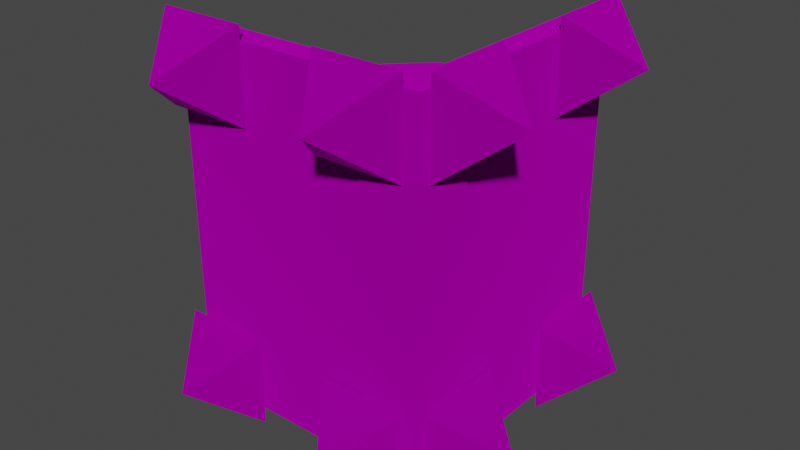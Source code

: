 # Source: spiked_corner.blend  (saved by Blender 3.4.6; exported with 4.5.12 LTS)
import bpy
from mathutils import Matrix  # noqa: F401  (used for matrix-valued properties, if any)

bpy.ops.wm.read_factory_settings(use_empty=True)
scene = bpy.context.scene
scene.name = 'Scene'

# ---- collections
col_collection = bpy.data.collections.new('Collection'); scene.collection.children.link(col_collection)
col_export = bpy.data.collections.new('Export'); scene.collection.children.link(col_export)

# ---- images (referenced by path relative to the original .blend; pixels are not part of the script)
import os
ASSET_DIR = os.environ.get("B2B_ASSET_DIR", "")  # directory of the original .blend (textures are referenced by path, not embedded)
HERE = os.path.dirname(os.path.abspath(__file__))  # packed textures are extracted next to this script under _unpacked/

def load_image(name, relpath, width, height, colorspace="sRGB"):
    """Load a texture the original file referenced (path relative to the .blend, or extracted next to this script)."""
    p = next((c for c in (os.path.join(HERE, relpath), os.path.join(ASSET_DIR, relpath)) if relpath and os.path.exists(c)), "")
    if p:
        img = bpy.data.images.load(p, check_existing=True)
        img.name = name
    else:  # same state as the original file: an image datablock whose file is absent (Cycles renders it pink)
        img = bpy.data.images.new(name, width, height)
        img.source = "FILE"
        img.filepath = "//" + (relpath or name)
    img.colorspace_settings.name = colorspace
    return img
img_terrace_plate_steel_giant_png = load_image('terrace_plate_steel_giant.png', 'terrace_plate_steel_giant.png', 1024, 1024, 'sRGB')
img_spike_steel_png = load_image('spike_steel.png', 'spike_steel.png', 1024, 1024, 'sRGB')

# ---- materials (node trees are filled in below, after node groups)
mat_dummymtl_rsrc_world_prop_clockworks_structural_terrace_plates_g = bpy.data.materials.new('dummymtl-rsrc.world.prop.clockworks.structural.terrace_plates.g')
mat_dummymtl_rsrc_world_prop_clockworks_structural_terrace_plates_g.use_backface_culling = True
mat_dummymtl_rsrc_world_prop_clockworks_structural_terrace_plates_g.use_transparent_shadow = False
mat_dummymtl_rsrc_world_prop_clockworks_structural_nut_n_bolt_s = bpy.data.materials.new('dummymtl-rsrc.world.prop.clockworks.structural.nut_n_bolt.s')
mat_dummymtl_rsrc_world_prop_clockworks_structural_nut_n_bolt_s.use_backface_culling = True
mat_dummymtl_rsrc_world_prop_clockworks_structural_nut_n_bolt_s.use_transparent_shadow = False

# ---- material node trees
mat_dummymtl_rsrc_world_prop_clockworks_structural_terrace_plates_g.use_nodes = True; mat_dummymtl_rsrc_world_prop_clockworks_structural_terrace_plates_g.node_tree.nodes.clear()
_N = mat_dummymtl_rsrc_world_prop_clockworks_structural_terrace_plates_g.node_tree.nodes; _L = mat_dummymtl_rsrc_world_prop_clockworks_structural_terrace_plates_g.node_tree.links
n0 = _N.new('ShaderNodeBsdfPrincipled'); n0.name = 'Principled BSDF'; n0.location = (10, 300)
n0.distribution = 'GGX'
n0.subsurface_method = 'RANDOM_WALK_SKIN'
n0.inputs[1].default_value = 1.0
n0.inputs[2].default_value = 1.0
n0.inputs[27].default_value = (0.0, 0.0, 0.0, 1.0)
n0.inputs[28].default_value = 1.0
n1 = _N.new('ShaderNodeOutputMaterial'); n1.name = 'Material Output'; n1.location = (320, 270)
n2 = _N.new('ShaderNodeTexImage'); n2.name = 'Image Texture'; n2.location = (-294, 193)
n2.image = img_terrace_plate_steel_giant_png
_L.new(n0.outputs[0], n1.inputs[0])
_L.new(n2.outputs[0], n0.inputs[0])
n1.is_active_output = True
mat_dummymtl_rsrc_world_prop_clockworks_structural_nut_n_bolt_s.use_nodes = True; mat_dummymtl_rsrc_world_prop_clockworks_structural_nut_n_bolt_s.node_tree.nodes.clear()
_N = mat_dummymtl_rsrc_world_prop_clockworks_structural_nut_n_bolt_s.node_tree.nodes; _L = mat_dummymtl_rsrc_world_prop_clockworks_structural_nut_n_bolt_s.node_tree.links
n0 = _N.new('ShaderNodeBsdfPrincipled'); n0.name = 'Principled BSDF'; n0.location = (10, 300)
n0.distribution = 'GGX'
n0.subsurface_method = 'RANDOM_WALK_SKIN'
n0.inputs[1].default_value = 1.0
n0.inputs[2].default_value = 1.0
n0.inputs[27].default_value = (0.0, 0.0, 0.0, 1.0)
n0.inputs[28].default_value = 1.0
n1 = _N.new('ShaderNodeOutputMaterial'); n1.name = 'Material Output'; n1.location = (320, 270)
n2 = _N.new('ShaderNodeTexImage'); n2.name = 'Image Texture'; n2.location = (-287, 203)
n2.image = img_spike_steel_png
_L.new(n0.outputs[0], n1.inputs[0])
_L.new(n2.outputs[0], n0.inputs[0])
n1.is_active_output = True

# ---- world
world_world = bpy.data.worlds.new('World'); scene.world = world_world
world_world.use_nodes = True; world_world.node_tree.nodes.clear()
_N = world_world.node_tree.nodes; _L = world_world.node_tree.links
n0 = _N.new('ShaderNodeOutputWorld'); n0.name = 'World Output'; n0.location = (300, 300)
n1 = _N.new('ShaderNodeBackground'); n1.name = 'Background'; n1.location = (10, 300)
n1.inputs[0].default_value = (0.05088, 0.05088, 0.05088, 1.0)
_L.new(n1.outputs[0], n0.inputs[0])
n0.is_active_output = True
world_world.color = (0.05088, 0.05088, 0.05088)
world_world.use_sun_shadow = False
world_world.sun_shadow_jitter_overblur = 0.0

# ---- meshes
me_rsrc_world_prop_clockworks_structural_terrace_plates_giant_plat = bpy.data.meshes.new('rsrc.world.prop.clockworks.structural.terrace_plates.giant_plat')
me_rsrc_world_prop_clockworks_structural_terrace_plates_giant_plat.from_pydata([(-0.02, 0.01, 0.28), (-0.28, -3.01, 0.02), (-0.28, 0.01, 0.02), (0.22, 0.01, -0.22), (-0.05, -3.0, -6.557e-08), (-1.95, 0.0, -0.2), (-0.05, 0.0, 6.557e-08), (-0.05, 0.0, -0.2), (-2.05, -3.0, -6.557e-08), (-1.95, -3.0, -0.2), (-0.05, -3.0, -0.2), (-2.05, 0.0, 6.557e-08), (0.0, 0.0, 2.05), (0.2, 0.0, 1.95), (0.2, -3.0, 1.95), (0.2, -3.0, 0.05), (0.0, 0.0, 0.05), (0.2, 0.0, 0.05), (0.0, -3.0, 2.05), (0.0, -3.0, 0.05), (-0.28, 0.01, -0.22), (0.22, -3.01, -0.22), (-0.28, -3.01, -0.22), (0.22, -3.01, 0.28), (0.22, 0.01, 0.28), (-0.02, -3.01, 0.28)], [], [(3, 0, 24), (21, 1, 22), (3, 2, 0), (21, 25, 1), (2, 3, 20), (25, 21, 23), (11, 8, 4), (4, 6, 11), (5, 7, 10), (10, 9, 5), (11, 6, 7), (7, 5, 11), (4, 8, 9), (9, 10, 4), (8, 11, 5), (5, 9, 8), (16, 19, 18), (18, 12, 16), (17, 13, 14), (14, 15, 17), (16, 12, 13), (13, 17, 16), (12, 18, 14), (14, 13, 12), (18, 19, 15), (15, 14, 18), (20, 3, 21), (21, 22, 20), (3, 24, 23), (23, 21, 3), (24, 0, 25), (25, 23, 24), (2, 20, 22), (22, 1, 2), (0, 2, 25), (1, 25, 2)])
me_rsrc_world_prop_clockworks_structural_terrace_plates_giant_plat.polygons.foreach_set('use_smooth', [0, 0, 0, 0, 0, 0, 0, 0, 0, 0, 0, 0, 0, 0, 0, 0, 0, 0, 0, 0, 0, 0, 1, 1, 0, 0, 0, 0, 0, 0, 0, 0, 0, 0, 0, 0])
_uv = me_rsrc_world_prop_clockworks_structural_terrace_plates_giant_plat.uv_layers.new(name='UVMap')
_uv.uv.foreach_set('vector', [0.25, 0.033, 0.0, 0.038, 0.0, 0.033, 0.25, 0.97, 0.0, 1.0, 0.0, 0.97, 0.5, 0.033, 0.35, 0.038, 0.65, 0.038, 0.5, 1.0, 0.4, 0.97, 0.6, 0.97, 1.0, 0.038, 0.75, 0.033, 1.0, 0.033, 1.0, 1.0, 0.75, 0.97, 1.0, 0.97, 0.8089, 0.0, 0.8089, 0.028, 0.2839, 0.028, 0.2839, 0.028, 0.2839, 0.0, 0.8089, 0.0, 0.0, 0.272, 1.0, 0.272, 1.0, 0.5, 1.0, 0.5, 0.0, 0.5, 0.0, 0.272, 0.0, 0.032, 1.0, 0.032, 0.9524, 0.039, 0.9524, 0.039, 0.04762, 0.039, 0.0, 0.032, 1.0, 1.0, 0.0, 1.0, 0.0, 0.97, 0.0, 0.97, 1.0, 0.97, 1.0, 1.0, 0.0, 0.0, 1.0, 0.0, 1.0, 0.028, 1.0, 0.028, 0.0, 0.028, 0.0, 0.0, 0.8089, 0.0, 0.8089, 0.028, 0.2839, 0.028, 0.2839, 0.028, 0.2839, 0.0, 0.8089, 0.0, 0.0, 0.272, 1.0, 0.272, 1.0, 0.5, 1.0, 0.5, 0.0, 0.5, 0.0, 0.272, 0.0, 0.032, 1.0, 0.032, 0.9524, 0.039, 0.9524, 0.039, 0.04762, 0.039, 0.0, 0.032, 0.0, 0.0, 1.0, 0.0, 1.0, 0.028, 1.0, 0.028, 0.0, 0.028, 0.0, 0.0, 1.0, 1.0, 0.0, 1.0, 0.0, 0.97, 0.0, 0.97, 1.0, 0.97, 1.0, 1.0, 0.3, 0.742, 0.0, 0.742, 0.0, 0.97, 0.0, 0.97, 0.3, 0.97, 0.3, 0.742, 1.0, 0.742, 0.7, 0.742, 0.7, 0.97, 0.7, 0.97, 1.0, 0.97, 1.0, 0.742, 0.3829, 0.0, 0.4391, 0.0, 0.4391, 0.02, 0.4391, 0.02, 0.3829, 0.02, 0.3829, 0.0, 0.5609, 0.0, 0.6171, 0.0, 0.6171, 0.02, 0.6171, 0.02, 0.5609, 0.02, 0.5609, 0.0, 0.4391, 0.0, 0.5609, 0.0, 0.4391, 0.02, 0.5609, 0.02, 0.4391, 0.02, 0.5609, 0.0])
me_rsrc_world_prop_clockworks_structural_terrace_plates_giant_plat.materials.append(mat_dummymtl_rsrc_world_prop_clockworks_structural_terrace_plates_g)
me_rsrc_world_prop_clockworks_structural_terrace_plates_giant_plat.update()
me_rsrc_world_prop_clockworks_structural_terrace_plates_giant_plat.normals_split_custom_set([tuple(v) for v in zip(*[iter([0.0, 1.0, 0.0, 0.0, 1.0, 0.0, 0.0, 1.0, 0.0, 0.0, -1.0, 0.0, 0.0, -1.0, 0.0, 0.0, -1.0, 0.0, 0.0, 1.0, 0.0, 0.0, 1.0, 0.0, 0.0, 1.0, 0.0, 0.0, -1.0, 6.196e-07, 0.0, -1.0, 6.196e-07, 0.0, -1.0, 6.196e-07, 0.0, 1.0, 0.0, 0.0, 1.0, 0.0, 0.0, 1.0, 0.0, 0.0, -1.0, 0.0, 0.0, -1.0, 0.0, 0.0, -1.0, 0.0, 0.0, -4.371e-08, 1.0, 0.0, -4.371e-08, 1.0, 0.0, -4.371e-08, 1.0, 0.0, -4.371e-08, 1.0, 0.0, -4.371e-08, 1.0, 0.0, -4.371e-08, 1.0, 0.0, 0.0, -1.0, 0.0, 0.0, -1.0, 0.0, 0.0, -1.0, 0.0, 0.0, -1.0, 0.0, 0.0, -1.0, 0.0, 0.0, -1.0, 0.0, 1.0, 0.0, 0.0, 1.0, 0.0, 0.0, 1.0, 0.0, 0.0, 1.0, 0.0, 0.0, 1.0, 0.0, 0.0, 1.0, 0.0, 0.0, -1.0, 0.0, 0.0, -1.0, 0.0, 0.0, -1.0, 0.0, 0.0, -1.0, 0.0, 0.0, -1.0, 0.0, 0.0, -1.0, 0.0, -0.8944, 8.885e-08, -0.4472, -0.8944, 8.885e-08, -0.4472, -0.8944, 8.885e-08, -0.4472, -0.8944, 0.0, -0.4472, -0.8944, 0.0, -0.4472, -0.8944, 0.0, -0.4472, -1.0, 0.0, 0.0, -1.0, 0.0, 0.0, -1.0, 0.0, 0.0, -1.0, 0.0, 0.0, -1.0, 0.0, 0.0, -1.0, 0.0, 0.0, 1.0, 0.0, 0.0, 1.0, 0.0, 0.0, 1.0, 0.0, 0.0, 1.0, 0.0, 0.0, 1.0, 0.0, 0.0, 1.0, 0.0, 0.0, 0.0, 1.0, 0.0, 0.0, 1.0, 0.0, 0.0, 1.0, 0.0, 0.0, 1.0, 0.0, 0.0, 1.0, 0.0, 0.0, 1.0, 0.0, 0.4472, 0.0, 0.8944, 0.4472, 0.0, 0.8944, 0.4472, 0.0, 0.8944, 0.4472, 0.0, 0.8944, 0.4472, 0.0, 0.8944, 0.4472, 0.0, 0.8944, 0.0, -1.0, 0.0, 0.0, -1.0, 0.0, 0.0, -1.0, 0.0, 0.0, -1.0, 0.0, 0.0, -1.0, 0.0, 0.0, -1.0, 0.0, 0.0, 0.0, -1.0, 0.0, 0.0, -1.0, 0.0, 0.0, -1.0, 0.0, 0.0, -1.0, 0.0, 0.0, -1.0, 0.0, 0.0, -1.0, 1.0, 0.0, 0.0, 1.0, 0.0, 0.0, 1.0, 0.0, 0.0, 1.0, 0.0, 0.0, 1.0, 0.0, 0.0, 1.0, 0.0, 0.0, 0.0, 0.0, 1.0, 0.0, 0.0, 1.0, 0.0, 0.0, 1.0, 0.0, 0.0, 1.0, 0.0, 0.0, 1.0, 0.0, 0.0, 1.0, -1.0, 0.0, 0.0, -1.0, 0.0, 0.0, -1.0, 0.0, 0.0, -1.0, 0.0, 0.0, -1.0, 0.0, 0.0, -1.0, 0.0, 0.0, -0.7071, 0.0, 0.7071, -0.7071, 0.0, 0.7071, -0.7071, 0.0, 0.7071, -0.7071, 0.0, 0.7071, -0.7071, 0.0, 0.7071, -0.7071, 0.0, 0.7071])] * 3)])
me_rsrc_world_prop_clockworks_structural_nut_n_bolt_spike_mesh = bpy.data.meshes.new('rsrc.world.prop.clockworks.structural.nut_n_bolt.spike-Mesh')
me_rsrc_world_prop_clockworks_structural_nut_n_bolt_spike_mesh.from_pydata([(0.375, 0.375, 0.0), (0.375, -0.375, 0.0), (0.0, 0.0, -0.5), (-0.375, -0.375, 0.0), (-0.375, 0.375, 0.0)], [], [(4, 0, 2), (0, 1, 2), (1, 3, 2), (3, 4, 2)])
_uv = me_rsrc_world_prop_clockworks_structural_nut_n_bolt_spike_mesh.uv_layers.new(name='UVMap')
_uv.uv.foreach_set('vector', [0.0001, 0.9999, 9.996e-05, 0.0001, 0.5, 0.5, 9.996e-05, 0.0001, 0.9999, 9.996e-05, 0.5, 0.5, 0.9999, 9.996e-05, 0.9999, 0.9999, 0.5, 0.5, 0.9999, 0.9999, 0.0001, 0.9999, 0.5, 0.5])
me_rsrc_world_prop_clockworks_structural_nut_n_bolt_spike_mesh.materials.append(mat_dummymtl_rsrc_world_prop_clockworks_structural_nut_n_bolt_s)
me_rsrc_world_prop_clockworks_structural_nut_n_bolt_spike_mesh.update()
me_rsrc_world_prop_clockworks_structural_nut_n_bolt_spike_mesh.normals_split_custom_set([tuple(v) for v in zip(*[iter([0.0, 0.8, -0.6, 0.0, 0.8, -0.6, 0.0, 0.8, -0.6, 0.8, 0.0, -0.6, 0.8, 0.0, -0.6, 0.8, 0.0, -0.6, 0.0, -0.8, -0.6, 0.0, -0.8, -0.6, 0.0, -0.8, -0.6, -0.8, 0.0, -0.6, -0.8, 0.0, -0.6, -0.8, 0.0, -0.6])] * 3)])

# ---- objects
ob_spiked_giant_corner_meshnodes__flat_corner = bpy.data.objects.new('spiked.giant_corner-MeshNodes["flat_corner"]', me_rsrc_world_prop_clockworks_structural_terrace_plates_giant_plat)
ob_spiked_giant_corner_nodes__node04 = bpy.data.objects.new('spiked.giant_corner-Nodes["node04"]', None)
ob_nut_n_bolt_spike_meshnodes__spike = bpy.data.objects.new('nut_n_bolt.spike-MeshNodes["spike"]', me_rsrc_world_prop_clockworks_structural_nut_n_bolt_spike_mesh)
ob_spiked_giant_corner_nodes__node05 = bpy.data.objects.new('spiked.giant_corner-Nodes["node05"]', None)
ob_nut_n_bolt_spike_meshnodes__spike___001 = bpy.data.objects.new('nut_n_bolt.spike-MeshNodes["spike"].001', me_rsrc_world_prop_clockworks_structural_nut_n_bolt_spike_mesh)
ob_spiked_giant_corner_nodes__node02 = bpy.data.objects.new('spiked.giant_corner-Nodes["node02"]', None)
ob_nut_n_bolt_spike_meshnodes__spike___002 = bpy.data.objects.new('nut_n_bolt.spike-MeshNodes["spike"].002', me_rsrc_world_prop_clockworks_structural_nut_n_bolt_spike_mesh)
ob_spiked_giant_corner_nodes__node03 = bpy.data.objects.new('spiked.giant_corner-Nodes["node03"]', None)
ob_nut_n_bolt_spike_meshnodes__spike___003 = bpy.data.objects.new('nut_n_bolt.spike-MeshNodes["spike"].003', me_rsrc_world_prop_clockworks_structural_nut_n_bolt_spike_mesh)
ob_spiked_giant_corner_nodes__node01 = bpy.data.objects.new('spiked.giant_corner-Nodes["node01"]', None)
ob_nut_n_bolt_spike_meshnodes__spike___004 = bpy.data.objects.new('nut_n_bolt.spike-MeshNodes["spike"].004', me_rsrc_world_prop_clockworks_structural_nut_n_bolt_spike_mesh)
ob_spiked_giant_corner_nodes__node08 = bpy.data.objects.new('spiked.giant_corner-Nodes["node08"]', None)
ob_nut_n_bolt_spike_meshnodes__spike___005 = bpy.data.objects.new('nut_n_bolt.spike-MeshNodes["spike"].005', me_rsrc_world_prop_clockworks_structural_nut_n_bolt_spike_mesh)
ob_spiked_giant_corner_nodes__node06 = bpy.data.objects.new('spiked.giant_corner-Nodes["node06"]', None)
ob_nut_n_bolt_spike_meshnodes__spike___006 = bpy.data.objects.new('nut_n_bolt.spike-MeshNodes["spike"].006', me_rsrc_world_prop_clockworks_structural_nut_n_bolt_spike_mesh)
ob_spiked_giant_corner_nodes__node07 = bpy.data.objects.new('spiked.giant_corner-Nodes["node07"]', None)
ob_nut_n_bolt_spike_meshnodes__spike___007 = bpy.data.objects.new('nut_n_bolt.spike-MeshNodes["spike"].007', me_rsrc_world_prop_clockworks_structural_nut_n_bolt_spike_mesh)

# ---- transforms, parenting, visibility, modifiers, constraints
ob_spiked_giant_corner_meshnodes__flat_corner.location = (0.0, 0.0, 0.0)
ob_spiked_giant_corner_meshnodes__flat_corner.rotation_mode = 'QUATERNION'
ob_spiked_giant_corner_meshnodes__flat_corner.rotation_quaternion = (0.7071, -0.7071, -1.57e-16, -9.358e-24)
ob_spiked_giant_corner_nodes__node04.location = (0.2, 1.71, 2.736)
ob_spiked_giant_corner_nodes__node04.rotation_mode = 'QUATERNION'
ob_spiked_giant_corner_nodes__node04.rotation_quaternion = (0.5, -0.5, -0.5, 0.5)
ob_spiked_giant_corner_nodes__node04.empty_display_size = 0.001
ob_nut_n_bolt_spike_meshnodes__spike.parent = ob_spiked_giant_corner_nodes__node04
ob_nut_n_bolt_spike_meshnodes__spike.location = (0.0, 0.0, 0.0)
ob_nut_n_bolt_spike_meshnodes__spike.rotation_mode = 'QUATERNION'
ob_nut_n_bolt_spike_meshnodes__spike.rotation_quaternion = (1.0, 0.0, 0.0, 0.0)
ob_spiked_giant_corner_nodes__node05.location = (-1.71, -0.2, 0.234)
ob_spiked_giant_corner_nodes__node05.rotation_mode = 'QUATERNION'
ob_spiked_giant_corner_nodes__node05.rotation_quaternion = (0.7071, -0.7071, -1.57e-16, -9.358e-24)
ob_spiked_giant_corner_nodes__node05.empty_display_size = 0.001
ob_nut_n_bolt_spike_meshnodes__spike___001.parent = ob_spiked_giant_corner_nodes__node05
ob_nut_n_bolt_spike_meshnodes__spike___001.location = (0.0, 0.0, 0.0)
ob_nut_n_bolt_spike_meshnodes__spike___001.rotation_mode = 'QUATERNION'
ob_nut_n_bolt_spike_meshnodes__spike___001.rotation_quaternion = (1.0, 0.0, 0.0, 0.0)
ob_spiked_giant_corner_nodes__node02.location = (-0.03, -0.22, 2.736)
ob_spiked_giant_corner_nodes__node02.rotation_mode = 'QUATERNION'
ob_spiked_giant_corner_nodes__node02.rotation_quaternion = (0.7071, -0.7071, -1.57e-16, -9.358e-24)
ob_spiked_giant_corner_nodes__node02.empty_display_size = 0.001
ob_nut_n_bolt_spike_meshnodes__spike___002.parent = ob_spiked_giant_corner_nodes__node02
ob_nut_n_bolt_spike_meshnodes__spike___002.location = (-0.2517, -5.589e-17, 5.589e-17)
ob_nut_n_bolt_spike_meshnodes__spike___002.rotation_mode = 'QUATERNION'
ob_nut_n_bolt_spike_meshnodes__spike___002.rotation_quaternion = (1.0, 0.0, 0.0, 0.0)
ob_spiked_giant_corner_nodes__node03.location = (0.22, 0.03, 2.736)
ob_spiked_giant_corner_nodes__node03.rotation_mode = 'QUATERNION'
ob_spiked_giant_corner_nodes__node03.rotation_quaternion = (0.5, -0.5, -0.5, 0.5)
ob_spiked_giant_corner_nodes__node03.empty_display_size = 0.001
ob_nut_n_bolt_spike_meshnodes__spike___003.parent = ob_spiked_giant_corner_nodes__node03
ob_nut_n_bolt_spike_meshnodes__spike___003.location = (0.2287, 1.128e-32, -5.078e-17)
ob_nut_n_bolt_spike_meshnodes__spike___003.rotation_mode = 'QUATERNION'
ob_nut_n_bolt_spike_meshnodes__spike___003.rotation_quaternion = (1.0, 0.0, 0.0, 0.0)
ob_spiked_giant_corner_nodes__node01.location = (-1.71, -0.2, 2.736)
ob_spiked_giant_corner_nodes__node01.rotation_mode = 'QUATERNION'
ob_spiked_giant_corner_nodes__node01.rotation_quaternion = (0.7071, -0.7071, -1.57e-16, -9.358e-24)
ob_spiked_giant_corner_nodes__node01.empty_display_size = 0.001
ob_nut_n_bolt_spike_meshnodes__spike___004.parent = ob_spiked_giant_corner_nodes__node01
ob_nut_n_bolt_spike_meshnodes__spike___004.location = (0.0, 0.0, 0.0)
ob_nut_n_bolt_spike_meshnodes__spike___004.rotation_mode = 'QUATERNION'
ob_nut_n_bolt_spike_meshnodes__spike___004.rotation_quaternion = (1.0, 0.0, 0.0, 0.0)
ob_spiked_giant_corner_nodes__node08.location = (0.2, 1.71, 0.234)
ob_spiked_giant_corner_nodes__node08.rotation_mode = 'QUATERNION'
ob_spiked_giant_corner_nodes__node08.rotation_quaternion = (0.5, -0.5, -0.5, 0.5)
ob_spiked_giant_corner_nodes__node08.empty_display_size = 0.001
ob_nut_n_bolt_spike_meshnodes__spike___005.parent = ob_spiked_giant_corner_nodes__node08
ob_nut_n_bolt_spike_meshnodes__spike___005.location = (0.0, 0.0, 0.0)
ob_nut_n_bolt_spike_meshnodes__spike___005.rotation_mode = 'QUATERNION'
ob_nut_n_bolt_spike_meshnodes__spike___005.rotation_quaternion = (1.0, 0.0, 0.0, 0.0)
ob_spiked_giant_corner_nodes__node06.location = (-0.03, -0.22, 0.234)
ob_spiked_giant_corner_nodes__node06.rotation_mode = 'QUATERNION'
ob_spiked_giant_corner_nodes__node06.rotation_quaternion = (0.7071, -0.7071, -1.57e-16, -9.358e-24)
ob_spiked_giant_corner_nodes__node06.empty_display_size = 0.001
ob_nut_n_bolt_spike_meshnodes__spike___006.parent = ob_spiked_giant_corner_nodes__node06
ob_nut_n_bolt_spike_meshnodes__spike___006.location = (-0.2517, -5.589e-17, 5.589e-17)
ob_nut_n_bolt_spike_meshnodes__spike___006.rotation_mode = 'QUATERNION'
ob_nut_n_bolt_spike_meshnodes__spike___006.rotation_quaternion = (1.0, 0.0, 0.0, 0.0)
ob_spiked_giant_corner_nodes__node07.location = (0.22, 0.03, 0.234)
ob_spiked_giant_corner_nodes__node07.rotation_mode = 'QUATERNION'
ob_spiked_giant_corner_nodes__node07.rotation_quaternion = (0.5, -0.5, -0.5, 0.5)
ob_spiked_giant_corner_nodes__node07.empty_display_size = 0.001
ob_nut_n_bolt_spike_meshnodes__spike___007.parent = ob_spiked_giant_corner_nodes__node07
ob_nut_n_bolt_spike_meshnodes__spike___007.location = (0.2287, 1.128e-32, -5.078e-17)
ob_nut_n_bolt_spike_meshnodes__spike___007.rotation_mode = 'QUATERNION'
ob_nut_n_bolt_spike_meshnodes__spike___007.rotation_quaternion = (1.0, 0.0, 0.0, 0.0)

# ---- collection membership
scene.collection.objects.link(ob_spiked_giant_corner_meshnodes__flat_corner)
scene.collection.objects.link(ob_spiked_giant_corner_nodes__node04)
scene.collection.objects.link(ob_nut_n_bolt_spike_meshnodes__spike)
scene.collection.objects.link(ob_spiked_giant_corner_nodes__node05)
scene.collection.objects.link(ob_nut_n_bolt_spike_meshnodes__spike___001)
scene.collection.objects.link(ob_spiked_giant_corner_nodes__node02)
scene.collection.objects.link(ob_nut_n_bolt_spike_meshnodes__spike___002)
scene.collection.objects.link(ob_spiked_giant_corner_nodes__node03)
scene.collection.objects.link(ob_nut_n_bolt_spike_meshnodes__spike___003)
scene.collection.objects.link(ob_spiked_giant_corner_nodes__node01)
scene.collection.objects.link(ob_nut_n_bolt_spike_meshnodes__spike___004)
scene.collection.objects.link(ob_spiked_giant_corner_nodes__node08)
scene.collection.objects.link(ob_nut_n_bolt_spike_meshnodes__spike___005)
scene.collection.objects.link(ob_spiked_giant_corner_nodes__node06)
scene.collection.objects.link(ob_nut_n_bolt_spike_meshnodes__spike___006)
scene.collection.objects.link(ob_spiked_giant_corner_nodes__node07)
scene.collection.objects.link(ob_nut_n_bolt_spike_meshnodes__spike___007)

# ---- scene / render settings (as saved in the file)
scene.frame_start = 1; scene.frame_end = 250; scene.frame_set(1)
scene.render.engine = 'BLENDER_EEVEE_NEXT'
scene.cycles.sampling_pattern = 'TABULATED_SOBOL'
scene.cycles.use_light_tree = False
scene.view_settings.view_transform = 'Filmic'
bpy.context.view_layer.update()

# ---- added for rendering (the .blend has no active camera and no usable light): camera, sun
cam_auto = bpy.data.cameras.new('AutoCamera')
cam_auto.lens = 50.0
cam_auto.sensor_width = 36.0
cam_auto.clip_end = 1000.0
ob_auto_camera = bpy.data.objects.new('AutoCamera', cam_auto)
scene.collection.objects.link(ob_auto_camera)
ob_auto_camera.location = (4.0634, -5.01258, 5.28172)
ob_auto_camera.rotation_euler = (1.09748, -7.21219e-08, 0.694738)
scene.camera = ob_auto_camera
light_auto_sun = bpy.data.lights.new('AutoSun', 'SUN')
light_auto_sun.energy = 3.0
light_auto_sun.angle = 0.0523599
ob_auto_sun = bpy.data.objects.new('AutoSun', light_auto_sun)
scene.collection.objects.link(ob_auto_sun)
ob_auto_sun.rotation_euler = (0.872665, 0.174533, 0.523599)
bpy.context.view_layer.update()
